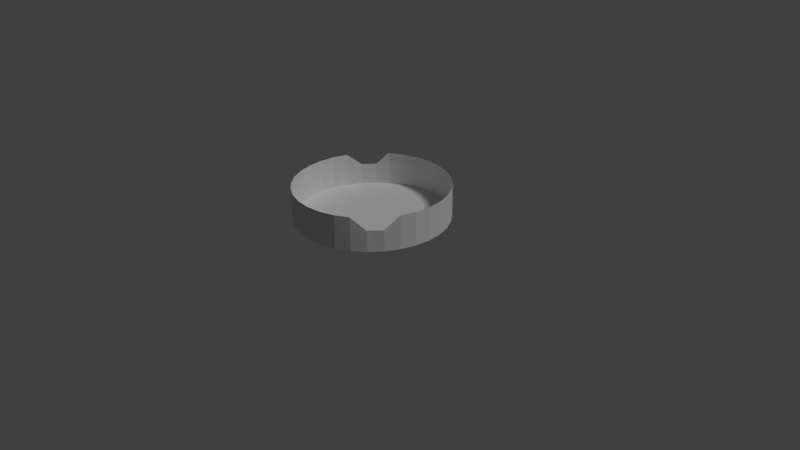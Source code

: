 # Source: Ashtray.blend  (saved by Blender 2.76.0; exported with 4.5.12 LTS)
import bpy
from mathutils import Matrix  # noqa: F401  (used for matrix-valued properties, if any)

bpy.ops.wm.read_factory_settings(use_empty=True)
scene = bpy.context.scene
scene.name = 'Scene'

# ---- collections
col_collection_1 = bpy.data.collections.new('Collection 1'); scene.collection.children.link(col_collection_1)

# ---- materials (node trees are filled in below, after node groups)
mat_material_001 = bpy.data.materials.new('Material.001')
mat_material_001.alpha_threshold = 0.0
mat_material_001.use_transparent_shadow = False
mat_material_001.roughness = 0.5

# ---- material node trees

# ---- world
world_world = bpy.data.worlds.new('World'); scene.world = world_world
world_world.color = (0.05088, 0.05088, 0.05088)
world_world.use_sun_shadow = False
world_world.sun_shadow_jitter_overblur = 0.0
world_world.cycles.sampling_method = 'MANUAL'
world_world.cycles.sample_map_resolution = 256

# ---- cameras
cam_camera = bpy.data.cameras.new('Camera')
cam_camera.clip_end = 100.0
cam_camera.lens = 35.0
cam_camera.sensor_width = 32.0
cam_camera.sensor_height = 18.0
cam_camera.ortho_scale = 7.314
cam_camera.dof.focus_distance = 0.0
cam_camera.dof.aperture_fstop = 128.0

# ---- lights
light_lamp = bpy.data.lights.new('Lamp', 'SUN')
light_lamp.transmission_factor = 0.0
light_lamp.cutoff_distance = 30.0
light_lamp.angle = 0.1993
light_lamp.energy = 1.0
light_lamp.shadow_buffer_clip_start = 1.001
light_lamp.shadow_soft_size = 0.1
light_lamp.shadow_cascade_max_distance = 1000.0
light_lamp.cycles.use_multiple_importance_sampling = False

# ---- meshes
me_cylinder = bpy.data.meshes.new('Cylinder')
me_cylinder.from_pydata([(0.0, 1.0, 0.5651), (0.0, 1.0, 1.0), (0.1951, 0.9808, 0.5651), (0.1951, 0.9808, 1.0), (0.3827, 0.9239, 0.5651), (0.3827, 0.9239, 1.0), (0.5556, 0.8315, 0.5651), (0.5556, 0.8315, 1.0), (0.7071, 0.7071, 0.5651), (0.7071, 0.7071, 1.0), (0.8315, 0.5556, 0.5651), (0.8315, 0.5556, 1.0), (0.9239, 0.3827, 0.5651), (0.9239, 0.3827, 1.0), (0.9808, 0.1951, 0.5651), (0.9808, 0.1951, 1.0), (1.0, 7.55e-08, 0.5651), (1.0, 7.55e-08, 1.0), (0.9808, -0.1951, 0.5651), (0.9808, -0.1951, 1.0), (0.9239, -0.3827, 0.5651), (0.9239, -0.3827, 1.0), (0.8315, -0.5556, 0.5651), (0.8315, -0.5556, 0.8382), (0.7071, -0.7071, 0.5651), (0.7028, -0.7071, 0.8382), (0.5556, -0.8315, 0.5651), (0.5513, -0.8315, 1.0), (0.3827, -0.9239, 0.5651), (0.3827, -0.9239, 1.0), (0.1951, -0.9808, 0.5651), (0.1951, -0.9808, 1.0), (-3.258e-07, -1.0, 0.5651), (-3.258e-07, -1.0, 1.0), (-0.1951, -0.9808, 0.5651), (-0.1951, -0.9808, 1.0), (-0.3827, -0.9239, 0.5651), (-0.3827, -0.9239, 1.0), (-0.5556, -0.8315, 0.5651), (-0.5556, -0.8315, 1.0), (-0.7071, -0.7071, 0.5651), (-0.7071, -0.7071, 1.0), (-0.8315, -0.5556, 0.5651), (-0.8315, -0.5556, 1.0), (-0.9239, -0.3827, 0.5651), (-0.9239, -0.3827, 1.0), (-0.9808, -0.1951, 0.5651), (-0.9808, -0.1951, 1.0), (-1.0, 9.656e-07, 0.5651), (-1.0, 9.656e-07, 1.0), (-0.9808, 0.1951, 0.5651), (-0.9808, 0.1951, 1.0), (-0.9239, 0.3827, 0.5651), (-0.9239, 0.3827, 1.0), (-0.8315, 0.5556, 0.5651), (-0.8315, 0.5556, 0.8431), (-0.7071, 0.7071, 0.5651), (-0.7071, 0.7071, 0.8431), (-0.5556, 0.8315, 0.5651), (-0.5818, 0.8187, 1.0), (-0.3827, 0.9239, 0.5651), (-0.3827, 0.9239, 1.0), (-0.1951, 0.9808, 0.5651), (-0.1951, 0.9808, 1.0)], [], [(0, 1, 3, 2), (2, 3, 5, 4), (4, 5, 7, 6), (6, 7, 9, 8), (8, 9, 11, 10), (10, 11, 13, 12), (12, 13, 15, 14), (14, 15, 17, 16), (16, 17, 19, 18), (18, 19, 21, 20), (20, 21, 23, 22), (22, 23, 25, 24), (24, 25, 27, 26), (26, 27, 29, 28), (28, 29, 31, 30), (30, 31, 33, 32), (32, 33, 35, 34), (34, 35, 37, 36), (36, 37, 39, 38), (38, 39, 41, 40), (40, 41, 43, 42), (42, 43, 45, 44), (44, 45, 47, 46), (46, 47, 49, 48), (48, 49, 51, 50), (50, 51, 53, 52), (52, 53, 55, 54), (54, 55, 57, 56), (56, 57, 59, 58), (58, 59, 61, 60), (62, 63, 1, 0), (60, 61, 63, 62), (0, 2, 4, 6, 8, 10, 12, 14, 16, 18, 20, 22, 24, 26, 28, 30, 32, 34, 36, 38, 40, 42, 44, 46, 48, 50, 52, 54, 56, 58, 60, 62)])
me_cylinder.materials.append(mat_material_001)
me_cylinder.use_remesh_preserve_volume = False
me_cylinder.use_remesh_preserve_attributes = False
me_cylinder.use_mirror_vertex_groups = False
me_cylinder.update()

# ---- objects
ob_cylinder = bpy.data.objects.new('Cylinder', me_cylinder)
ob_lamp = bpy.data.objects.new('Lamp', light_lamp)
ob_camera = bpy.data.objects.new('Camera', cam_camera)

# ---- transforms, parenting, visibility, modifiers, constraints
ob_cylinder.location = (0.0, 0.0, 0.0)
ob_cylinder.lineart.crease_threshold = 0.0
ob_lamp.location = (4.076, 1.005, 5.904)
ob_lamp.rotation_euler = (0.6503, 0.05522, 1.866)
ob_lamp.lock_rotations_4d = False
ob_lamp.empty_display_type = 'ARROWS'
ob_lamp.color = (0.0, 0.0, 0.0, 0.0)
ob_lamp.lineart.crease_threshold = 0.0
ob_camera.location = (7.481, -6.508, 5.344)
ob_camera.rotation_euler = (1.109, 0.01082, 0.8149)
ob_camera.lock_rotations_4d = False
ob_camera.empty_display_type = 'ARROWS'
ob_camera.color = (0.0, 0.0, 0.0, 0.0)
ob_camera.display_type = 'WIRE'
ob_camera.lineart.crease_threshold = 0.0

# ---- collection membership
col_collection_1.objects.link(ob_cylinder)
col_collection_1.objects.link(ob_lamp)
col_collection_1.objects.link(ob_camera)

# ---- scene / render settings (as saved in the file)
scene.camera = ob_camera
scene.frame_start = 1; scene.frame_end = 250; scene.frame_set(1)
scene.render.engine = 'BLENDER_EEVEE_NEXT'
scene.render.resolution_percentage = 50
scene.render.dither_intensity = 0.0
scene.cycles.use_denoising = False
scene.cycles.samples = 10
scene.cycles.sampling_pattern = 'TABULATED_SOBOL'
scene.cycles.light_sampling_threshold = 0.0
scene.cycles.use_adaptive_sampling = False
scene.cycles.use_light_tree = False
scene.cycles.blur_glossy = 0.0
scene.cycles.pixel_filter_type = 'GAUSSIAN'
scene.cycles.sample_clamp_indirect = 0.0
scene.view_settings.view_transform = 'Standard'
bpy.context.view_layer.update()
